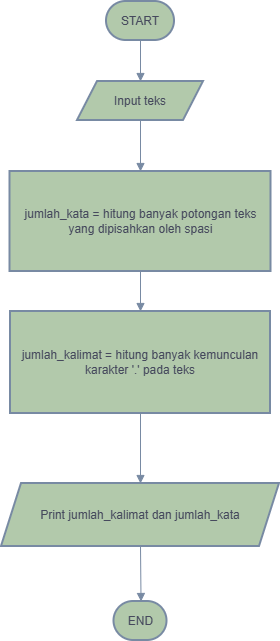

The diagram above was exported from draw.io. Its source (the exported page's mxGraphModel, read from the mxfile embedded in the PNG):
<mxGraphModel dx="1030" dy="561" grid="1" gridSize="10" guides="1" tooltips="1" connect="1" arrows="1" fold="1" page="1" pageScale="1" pageWidth="827" pageHeight="1169" math="0" shadow="0">
  <root>
    <mxCell id="0" />
    <mxCell id="1" parent="0" />
    <mxCell id="aD2iW16sBKdFMyTbOP4z-1" parent="1" style="rounded=1;whiteSpace=wrap;arcSize=50;strokeWidth=2;fillColor=#B2C9AB;strokeColor=#788AA3;fontColor=#46495D;direction=east;labelBackgroundColor=none;" value="START" vertex="1">
      <mxGeometry height="39" width="68" x="380" y="40" as="geometry" />
    </mxCell>
    <mxCell id="aD2iW16sBKdFMyTbOP4z-2" parent="1" style="shape=parallelogram;perimeter=parallelogramPerimeter;fixedSize=1;strokeWidth=2;whiteSpace=wrap;fillColor=#B2C9AB;strokeColor=#788AA3;fontColor=#46495D;labelBackgroundColor=none;" value="Input teks" vertex="1">
      <mxGeometry height="39" width="126" x="351" y="120" as="geometry" />
    </mxCell>
    <mxCell id="aD2iW16sBKdFMyTbOP4z-3" parent="1" style="whiteSpace=wrap;strokeWidth=2;fillColor=#B2C9AB;strokeColor=#788AA3;fontColor=#46495D;labelBackgroundColor=none;" value="jumlah_kata = hitung banyak potongan teks yang dipisahkan oleh spasi" vertex="1">
      <mxGeometry height="100" width="261" x="283.5" y="210" as="geometry" />
    </mxCell>
    <mxCell id="aD2iW16sBKdFMyTbOP4z-4" parent="1" style="whiteSpace=wrap;strokeWidth=2;fillColor=#B2C9AB;strokeColor=#788AA3;fontColor=#46495D;labelBackgroundColor=none;" value="jumlah_kalimat = hitung banyak kemunculan karakter '.' pada teks" vertex="1">
      <mxGeometry height="102" width="260" x="284" y="350" as="geometry" />
    </mxCell>
    <mxCell id="aD2iW16sBKdFMyTbOP4z-5" parent="1" style="shape=parallelogram;perimeter=parallelogramPerimeter;fixedSize=1;strokeWidth=2;whiteSpace=wrap;fillColor=#B2C9AB;strokeColor=#788AA3;fontColor=#46495D;labelBackgroundColor=none;" value="Print jumlah_kalimat dan jumlah_kata" vertex="1">
      <mxGeometry height="63" width="278" x="275" y="522" as="geometry" />
    </mxCell>
    <mxCell id="aD2iW16sBKdFMyTbOP4z-6" parent="1" style="rounded=1;whiteSpace=wrap;arcSize=50;strokeWidth=2;fillColor=#B2C9AB;strokeColor=#788AA3;fontColor=#46495D;direction=east;align=center;labelPosition=center;verticalLabelPosition=middle;verticalAlign=middle;labelBackgroundColor=none;" value="END" vertex="1">
      <mxGeometry height="39" width="53" x="387.5" y="640" as="geometry" />
    </mxCell>
    <mxCell id="aD2iW16sBKdFMyTbOP4z-7" edge="1" parent="1" source="aD2iW16sBKdFMyTbOP4z-1" style="curved=1;startArrow=none;endArrow=block;exitX=0.5;exitY=1;entryX=0.5;entryY=0;rounded=0;fillColor=none;exitDx=0;exitDy=0;entryDx=0;entryDy=0;align=center;labelPosition=center;verticalLabelPosition=middle;verticalAlign=middle;labelBackgroundColor=none;strokeColor=#788AA3;fontColor=default;" target="aD2iW16sBKdFMyTbOP4z-2" value="">
      <mxGeometry relative="1" as="geometry">
        <Array as="points" />
      </mxGeometry>
    </mxCell>
    <mxCell id="aD2iW16sBKdFMyTbOP4z-8" edge="1" parent="1" source="aD2iW16sBKdFMyTbOP4z-2" style="curved=0;startArrow=none;endArrow=block;exitX=0.5;exitY=1;entryX=0.5;entryY=0;rounded=0;fillColor=none;exitDx=0;exitDy=0;entryDx=0;entryDy=0;align=center;labelPosition=center;verticalLabelPosition=middle;verticalAlign=middle;labelBackgroundColor=none;strokeColor=#788AA3;fontColor=default;" target="aD2iW16sBKdFMyTbOP4z-3" value="">
      <mxGeometry relative="1" as="geometry">
        <Array as="points" />
      </mxGeometry>
    </mxCell>
    <mxCell id="aD2iW16sBKdFMyTbOP4z-9" edge="1" parent="1" source="aD2iW16sBKdFMyTbOP4z-3" style="curved=1;startArrow=none;endArrow=block;exitX=0.5;exitY=1;entryX=0.5;entryY=0;rounded=0;fillColor=none;exitDx=0;exitDy=0;entryDx=0;entryDy=0;align=center;labelPosition=center;verticalLabelPosition=middle;verticalAlign=middle;labelBackgroundColor=none;strokeColor=#788AA3;fontColor=default;" target="aD2iW16sBKdFMyTbOP4z-4" value="">
      <mxGeometry relative="1" as="geometry">
        <Array as="points" />
      </mxGeometry>
    </mxCell>
    <mxCell id="aD2iW16sBKdFMyTbOP4z-10" edge="1" parent="1" source="aD2iW16sBKdFMyTbOP4z-4" style="curved=1;startArrow=none;endArrow=block;exitX=0.5;exitY=1;entryX=0.5;entryY=0;rounded=0;exitDx=0;exitDy=0;entryDx=0;entryDy=0;align=center;labelPosition=center;verticalLabelPosition=middle;verticalAlign=middle;labelBackgroundColor=none;strokeColor=#788AA3;fontColor=default;" target="aD2iW16sBKdFMyTbOP4z-5" value="">
      <mxGeometry relative="1" as="geometry">
        <Array as="points" />
      </mxGeometry>
    </mxCell>
    <mxCell id="aD2iW16sBKdFMyTbOP4z-11" edge="1" parent="1" source="aD2iW16sBKdFMyTbOP4z-5" style="curved=1;startArrow=none;endArrow=block;exitX=0.5;exitY=1;entryX=0.51;entryY=0;rounded=0;exitDx=0;exitDy=0;entryDx=0;entryDy=0;align=center;labelPosition=center;verticalLabelPosition=middle;verticalAlign=middle;labelBackgroundColor=none;strokeColor=#788AA3;fontColor=default;" target="aD2iW16sBKdFMyTbOP4z-6" value="">
      <mxGeometry relative="1" as="geometry">
        <Array as="points" />
      </mxGeometry>
    </mxCell>
  </root>
</mxGraphModel>